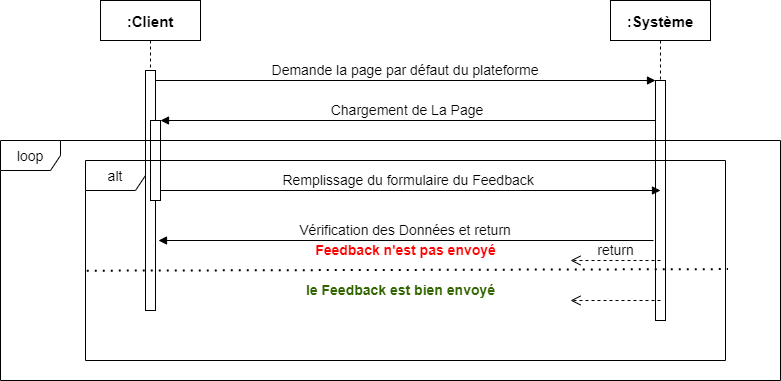

The diagram above was exported from draw.io. Its source (the exported page's mxGraphModel, read from the mxfile embedded in the PNG):
<mxGraphModel dx="1038" dy="580" grid="1" gridSize="10" guides="1" tooltips="1" connect="1" arrows="1" fold="1" page="1" pageScale="1" pageWidth="850" pageHeight="1100" math="0" shadow="0">
  <root>
    <mxCell id="0" />
    <mxCell id="1" parent="0" />
    <mxCell id="A1XvQ0YDfVqVzDnAlKPO-1" value=":Client" style="shape=umlLifeline;perimeter=lifelinePerimeter;container=1;collapsible=0;recursiveResize=0;rounded=0;shadow=0;strokeWidth=1;fontStyle=1;fontSize=15;" vertex="1" parent="1">
      <mxGeometry x="120" y="80" width="100" height="310" as="geometry" />
    </mxCell>
    <mxCell id="A1XvQ0YDfVqVzDnAlKPO-2" value="" style="points=[];perimeter=orthogonalPerimeter;rounded=0;shadow=0;strokeWidth=1;" vertex="1" parent="A1XvQ0YDfVqVzDnAlKPO-1">
      <mxGeometry x="45" y="70" width="10" height="240" as="geometry" />
    </mxCell>
    <mxCell id="A1XvQ0YDfVqVzDnAlKPO-3" value="" style="points=[];perimeter=orthogonalPerimeter;rounded=0;shadow=0;strokeWidth=1;" vertex="1" parent="A1XvQ0YDfVqVzDnAlKPO-1">
      <mxGeometry x="50" y="120" width="10" height="80" as="geometry" />
    </mxCell>
    <mxCell id="A1XvQ0YDfVqVzDnAlKPO-4" value=":Système" style="shape=umlLifeline;perimeter=lifelinePerimeter;container=1;collapsible=0;recursiveResize=0;rounded=0;shadow=0;strokeWidth=1;fontStyle=1;fontSize=15;" vertex="1" parent="1">
      <mxGeometry x="630" y="80" width="100" height="320" as="geometry" />
    </mxCell>
    <mxCell id="A1XvQ0YDfVqVzDnAlKPO-5" value="" style="points=[];perimeter=orthogonalPerimeter;rounded=0;shadow=0;strokeWidth=1;" vertex="1" parent="A1XvQ0YDfVqVzDnAlKPO-4">
      <mxGeometry x="45" y="80" width="10" height="240" as="geometry" />
    </mxCell>
    <mxCell id="A1XvQ0YDfVqVzDnAlKPO-6" value="Demande la page par défaut du plateforme" style="verticalAlign=bottom;endArrow=block;entryX=0;entryY=0;shadow=0;strokeWidth=1;fontSize=14;" edge="1" parent="1" source="A1XvQ0YDfVqVzDnAlKPO-2" target="A1XvQ0YDfVqVzDnAlKPO-5">
      <mxGeometry relative="1" as="geometry">
        <mxPoint x="275" y="160" as="sourcePoint" />
      </mxGeometry>
    </mxCell>
    <mxCell id="A1XvQ0YDfVqVzDnAlKPO-7" value="Chargement de La Page" style="verticalAlign=bottom;endArrow=block;entryX=1;entryY=0;shadow=0;strokeWidth=1;fontSize=14;" edge="1" parent="1" source="A1XvQ0YDfVqVzDnAlKPO-5" target="A1XvQ0YDfVqVzDnAlKPO-3">
      <mxGeometry relative="1" as="geometry">
        <mxPoint x="240" y="200" as="sourcePoint" />
      </mxGeometry>
    </mxCell>
    <mxCell id="A1XvQ0YDfVqVzDnAlKPO-8" value="loop" style="shape=umlFrame;whiteSpace=wrap;html=1;fontSize=14;" vertex="1" parent="1">
      <mxGeometry x="20" y="220" width="780" height="240" as="geometry" />
    </mxCell>
    <mxCell id="A1XvQ0YDfVqVzDnAlKPO-9" value="Remplissage du formulaire du Feedback " style="verticalAlign=bottom;endArrow=block;entryX=0;entryY=0;shadow=0;strokeWidth=1;fontSize=14;" edge="1" parent="1">
      <mxGeometry relative="1" as="geometry">
        <mxPoint x="180" y="270.0000000000002" as="sourcePoint" />
        <mxPoint x="680" y="270.0000000000002" as="targetPoint" />
      </mxGeometry>
    </mxCell>
    <mxCell id="A1XvQ0YDfVqVzDnAlKPO-10" value="Vérification des Données et return" style="verticalAlign=bottom;endArrow=block;entryX=1;entryY=0;shadow=0;strokeWidth=1;fontSize=14;" edge="1" parent="1">
      <mxGeometry relative="1" as="geometry">
        <mxPoint x="673" y="320" as="sourcePoint" />
        <mxPoint x="178" y="320" as="targetPoint" />
      </mxGeometry>
    </mxCell>
    <mxCell id="A1XvQ0YDfVqVzDnAlKPO-11" value="alt" style="shape=umlFrame;whiteSpace=wrap;html=1;fontSize=14;" vertex="1" parent="1">
      <mxGeometry x="105" y="240" width="640" height="200" as="geometry" />
    </mxCell>
    <mxCell id="A1XvQ0YDfVqVzDnAlKPO-12" value="return" style="html=1;verticalAlign=bottom;endArrow=open;dashed=1;endSize=8;fontSize=14;" edge="1" parent="1">
      <mxGeometry relative="1" as="geometry">
        <mxPoint x="680" y="340" as="sourcePoint" />
        <mxPoint x="590" y="340" as="targetPoint" />
      </mxGeometry>
    </mxCell>
    <mxCell id="A1XvQ0YDfVqVzDnAlKPO-13" value="Feedback n'est pas envoyé" style="endArrow=none;dashed=1;html=1;dashPattern=1 3;strokeWidth=2;fontSize=14;exitX=0.002;exitY=0.551;exitDx=0;exitDy=0;exitPerimeter=0;entryX=1.004;entryY=0.543;entryDx=0;entryDy=0;entryPerimeter=0;verticalAlign=bottom;fontStyle=1;fontColor=#FF0000;" edge="1" parent="1" source="A1XvQ0YDfVqVzDnAlKPO-11" target="A1XvQ0YDfVqVzDnAlKPO-11">
      <mxGeometry x="-0.0059" y="9" width="50" height="50" relative="1" as="geometry">
        <mxPoint x="300" y="400" as="sourcePoint" />
        <mxPoint x="350" y="350" as="targetPoint" />
        <mxPoint as="offset" />
      </mxGeometry>
    </mxCell>
    <mxCell id="A1XvQ0YDfVqVzDnAlKPO-14" value="le Feedback est bien envoyé" style="html=1;verticalAlign=bottom;endArrow=open;dashed=1;endSize=8;fontSize=14;fontColor=#336600;fontStyle=1" edge="1" parent="1">
      <mxGeometry x="1" y="170" relative="1" as="geometry">
        <mxPoint x="680" y="380" as="sourcePoint" />
        <mxPoint x="590" y="380" as="targetPoint" />
        <mxPoint x="-170" y="-170" as="offset" />
      </mxGeometry>
    </mxCell>
  </root>
</mxGraphModel>